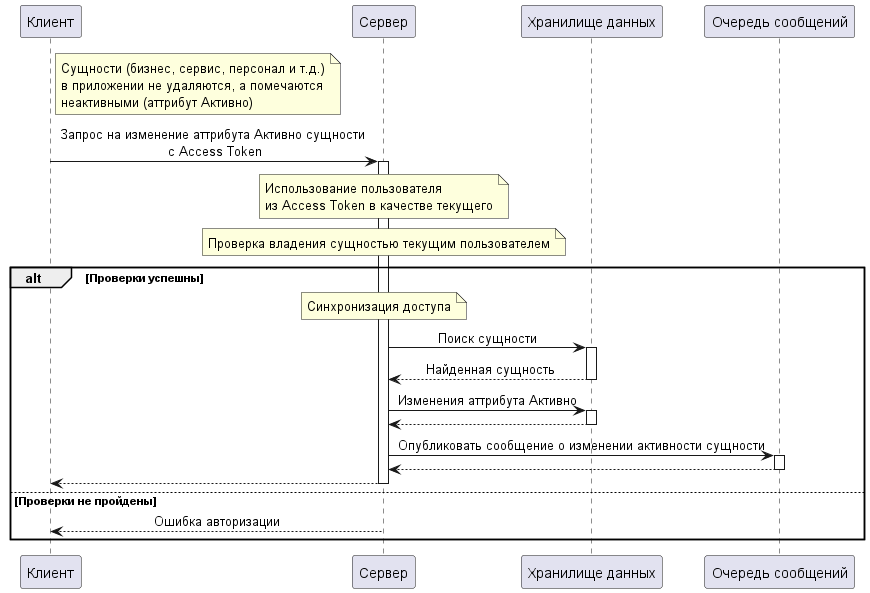

The diagram above was rendered by PlantUML. Its source (embedded in the PNG):
@startuml
skinparam sequenceMessageAlign center
autoactivate on

participant Клиент
participant Сервер
participant "Хранилище данных" as Хранилище
participant "Очередь сообщений" as Сообщения

note right Клиент
Сущности (бизнес, сервис, персонал и т.д.)
в приложении не удаляются, а помечаются
неактивными (аттрибут Активно)
end note
Клиент -> Сервер: Запрос на изменение аттрибута Активно сущности \nс Access Token
note over Сервер
Использование пользователя
из Access Token в качестве текущего
end note
note over Сервер: Проверка владения сущностью текущим пользователем
alt Проверки успешны
    note over Сервер: Синхронизация доступа
    Сервер -> Хранилище: Поиск сущности
    return Найденная сущность
    Сервер -> Хранилище: Изменения аттрибута Активно
    return
    Сервер -> Сообщения: Опубликовать сообщение о изменении активности сущности
    return
    return
else Проверки не пройдены
    Сервер --> Клиент: Ошибка авторизации
end
@enduml